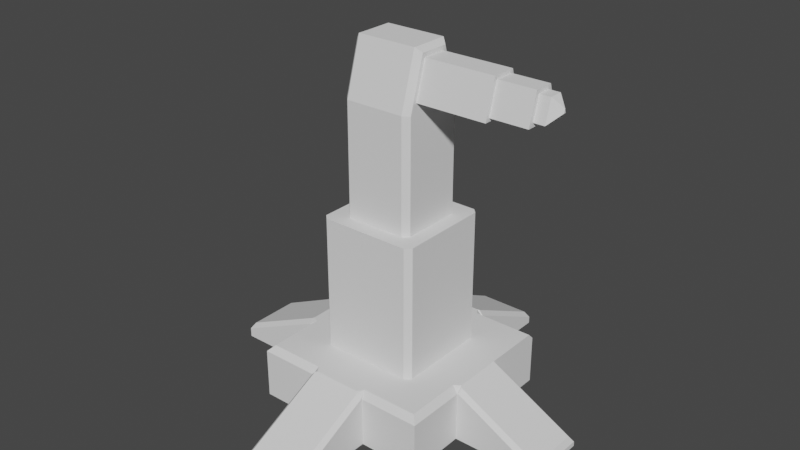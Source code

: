 # Source: sentry.blend  (saved by Blender 3.5.10; exported with 4.5.12 LTS)
import bpy
from mathutils import Matrix  # noqa: F401  (used for matrix-valued properties, if any)

bpy.ops.wm.read_factory_settings(use_empty=True)
scene = bpy.context.scene
scene.name = 'Scene'

# ---- collections
col_collection = bpy.data.collections.new('Collection'); scene.collection.children.link(col_collection)

# ---- world
world_world = bpy.data.worlds.new('World'); scene.world = world_world
world_world.use_nodes = True; world_world.node_tree.nodes.clear()
_N = world_world.node_tree.nodes; _L = world_world.node_tree.links
n0 = _N.new('ShaderNodeOutputWorld'); n0.name = 'World Output'; n0.location = (300, 300)
n1 = _N.new('ShaderNodeBackground'); n1.name = 'Background'; n1.location = (10, 300)
n1.inputs[0].default_value = (0.05088, 0.05088, 0.05088, 1.0)
_L.new(n1.outputs[0], n0.inputs[0])
n0.is_active_output = True
world_world.color = (0.05088, 0.05088, 0.05088)
world_world.use_sun_shadow = False
world_world.sun_shadow_jitter_overblur = 0.0

# ---- meshes
me_plane_003 = bpy.data.meshes.new('Plane.003')
me_plane_003.from_pydata([(-1.0, -1.0, 0.0), (1.0, -1.0, 0.0), (-1.0, 1.0, 0.0), (1.0, 1.0, 0.0), (0.3875, -0.251, 3.439), (0.3875, 0.251, 3.439), (0.3875, -0.1324, 3.842), (0.3875, 0.1324, 3.842), (1.163, -0.2027, 3.475), (1.163, 0.2027, 3.475), (1.163, -0.1053, 3.806), (1.163, 0.1053, 3.806), (1.163, -0.251, 3.439), (1.163, 0.251, 3.439), (1.163, -0.1324, 3.842), (1.163, 0.1324, 3.842), (1.577, -0.144, 3.519), (1.577, 0.144, 3.519), (1.577, -0.07246, 3.762), (1.577, 0.07246, 3.762), (1.577, -0.2027, 3.475), (1.577, 0.2027, 3.475), (1.577, -0.1053, 3.806), (1.577, 0.1053, 3.806), (1.797, -0.01228, 3.618), (1.699, -0.144, 3.519), (1.699, 0.144, 3.519), (1.797, 0.01228, 3.618), (1.699, -0.07246, 3.762), (1.797, 0.001274, 3.664), (1.797, -0.001274, 3.664), (1.699, 0.07246, 3.762), (-0.3333, -1.0, 0.0), (0.3333, -1.0, 0.0), (0.3333, 1.0, 0.0), (-0.3333, 1.0, 0.0), (-0.184, -0.552, 0.6153), (0.184, -0.552, 0.6153), (0.184, 0.552, 0.6153), (-0.184, 0.552, 0.6153), (-0.184, -0.552, 2.096), (0.184, -0.552, 2.096), (0.184, 0.552, 2.096), (-0.184, 0.552, 2.096), (-0.1292, -0.3875, 2.096), (0.1292, -0.3875, 2.096), (0.1292, 0.3875, 2.096), (-0.1292, 0.3875, 2.096), (-0.1292, -0.3875, 3.337), (0.1292, -0.3875, 3.337), (0.1292, 0.3875, 3.337), (-0.1292, 0.3875, 3.337), (-0.1292, -0.2087, 3.944), (0.1292, -0.2087, 3.944), (0.1292, 0.2087, 3.944), (-0.1292, 0.2087, 3.944), (-1.0, 0.3333, 0.0), (-1.0, -0.3333, 0.0), (1.0, -0.3333, 0.0), (1.0, 0.3333, 0.0), (-0.552, 0.184, 0.6153), (-0.552, -0.184, 0.6153), (0.552, -0.184, 0.6153), (0.552, 0.184, 0.6153), (-0.552, 0.184, 2.096), (-0.552, -0.184, 2.096), (0.552, -0.184, 2.096), (0.552, 0.184, 2.096), (-0.3875, 0.1292, 2.096), (-0.3875, -0.1292, 2.096), (0.3875, -0.1292, 2.096), (0.3875, 0.1292, 2.096), (-0.3875, 0.1292, 3.337), (-0.3875, -0.1292, 3.337), (0.3875, -0.1292, 3.337), (0.3875, 0.1292, 3.337), (0.3875, -0.08368, 3.439), (0.3875, 0.08368, 3.439), (0.3875, -0.04412, 3.842), (0.3875, 0.04412, 3.842), (1.163, -0.08368, 3.439), (1.163, 0.08368, 3.439), (1.163, -0.04412, 3.842), (1.163, 0.04412, 3.842), (1.163, -0.06757, 3.475), (1.163, 0.06757, 3.475), (1.163, -0.0351, 3.806), (1.163, 0.0351, 3.806), (1.577, -0.06757, 3.475), (1.577, 0.06757, 3.475), (1.577, -0.0351, 3.806), (1.577, 0.0351, 3.806), (1.577, -0.04801, 3.519), (1.577, 0.04801, 3.519), (1.577, -0.02415, 3.762), (1.577, 0.02415, 3.762), (1.699, -0.04801, 3.519), (1.699, 0.04801, 3.519), (1.797, 0.004094, 3.618), (1.797, -0.004094, 3.618), (1.797, 0.0004248, 3.664), (1.797, -0.0004248, 3.664), (1.699, 0.02415, 3.762), (1.699, -0.02415, 3.762), (-0.1292, -0.06957, 3.944), (-0.1292, 0.06957, 3.944), (0.1292, -0.06957, 3.944), (0.1292, 0.06957, 3.944), (-0.3333, 0.3333, 0.0), (-0.3333, -0.3333, 0.0), (0.3333, 0.3333, 0.0), (0.3333, -0.3333, 0.0), (-0.3333, -1.997, 0.0), (0.3333, -1.997, 0.0), (1.977, -0.3333, 0.0), (1.977, 0.3333, 0.0), (-1.987, 0.3333, 0.0), (-1.987, -0.3333, 0.0), (0.3333, 1.977, 0.0), (-0.3333, 1.977, 0.0), (0.4981, 0.552, 0.6153), (0.552, 0.4981, 0.6153), (0.5901, 0.5901, 0.6153), (0.3335, 0.3875, 2.096), (0.3875, 0.3335, 2.096), (0.4256, 0.4256, 2.096), (0.552, 0.4981, 2.096), (0.4981, 0.552, 2.096), (0.5139, 0.5139, 2.096), (0.3335, 0.3875, 3.337), (0.3875, 0.3335, 3.329), (0.3875, 0.1684, 3.89), (0.3335, 0.2087, 3.944), (-0.552, 0.4957, 0.6153), (-0.4957, 0.552, 0.6153), (-0.5918, 0.5918, 0.6153), (-0.3875, 0.33, 2.096), (-0.3311, 0.3875, 2.096), (-0.4273, 0.4273, 2.096), (-0.4957, 0.552, 2.096), (-0.552, 0.4957, 2.096), (-0.5122, 0.5122, 2.096), (-0.3875, 0.33, 3.337), (-0.3311, 0.3875, 3.337), (-0.3311, 0.2087, 3.944), (-0.4991, -0.552, 0.6153), (-0.552, -0.4991, 0.6153), (-0.5894, -0.5894, 0.6153), (-0.3345, -0.3875, 2.096), (-0.3875, -0.3335, 2.096), (-0.4249, -0.4249, 2.096), (-0.552, -0.4991, 2.096), (-0.4991, -0.552, 2.096), (-0.5146, -0.5146, 2.096), (-0.3345, -0.3875, 3.337), (-0.3875, -0.3334, 3.337), (-0.3345, -0.2087, 3.944), (0.552, -0.4912, 0.6153), (0.4912, -0.552, 0.6153), (0.595, -0.595, 0.6153), (0.3875, -0.3266, 2.096), (0.3266, -0.3875, 2.096), (0.4305, -0.4305, 2.096), (0.4912, -0.552, 2.096), (0.552, -0.4912, 2.096), (0.509, -0.509, 2.096), (0.3875, -0.3266, 3.328), (0.3266, -0.3875, 3.337), (0.3266, -0.2087, 3.944), (0.3875, -0.1632, 3.884), (0.3328, -0.06957, 3.944), (0.3875, -0.05593, 3.89), (0.3875, 0.05593, 3.89), (0.3328, 0.06957, 3.944), (0.3335, 0.2087, 3.944), (0.3875, 0.1684, 3.89), (0.3875, -0.1617, 3.89), (0.3328, -0.2026, 3.944), (-0.3305, 0.06957, 3.944), (-0.3875, 0.07515, 3.887), (-0.3875, -0.07515, 3.887), (-0.3305, -0.06957, 3.944), (-0.3875, 0.1679, 3.887), (-0.3311, 0.2087, 3.944), (-0.3345, -0.2087, 3.944), (-0.3875, -0.1714, 3.887), (-1.0, 1.0, 0.5474), (-0.9321, 0.9321, 0.6153), (-1.0, -1.0, 0.5474), (-0.9321, -0.9321, 0.6153), (1.0, -1.0, 0.5474), (0.9321, -0.9321, 0.6153), (1.0, 1.0, 0.5474), (0.9321, 0.9321, 0.6153), (1.0, 0.9321, 0.6153), (-0.3107, -0.9321, 0.6153), (-0.3333, -1.0, 0.5474), (-0.2654, -1.0, 0.6153), (0.3333, -1.0, 0.5474), (0.3107, -0.9321, 0.6153), (0.2654, -1.0, 0.6153), (0.3107, 0.9321, 0.6153), (0.3333, 1.0, 0.5474), (0.2654, 1.0, 0.6153), (-0.3333, 1.0, 0.5474), (-0.3107, 0.9321, 0.6153), (-0.2654, 1.0, 0.6153), (-0.9321, 0.3107, 0.6153), (-1.0, 0.3333, 0.5474), (-1.0, 0.2654, 0.6153), (-1.0, -0.3333, 0.5474), (-0.9321, -0.3107, 0.6153), (-1.0, -0.2654, 0.6153), (0.9321, -0.3107, 0.6153), (1.0, -0.3333, 0.5474), (1.0, -0.2654, 0.6153), (1.0, 0.286, 0.6153), (1.0, 0.3333, 0.5618), (1.0, 0.3807, 0.6153), (0.9551, 0.3184, 0.6153), (-0.3333, -1.997, 0.06952), (0.3333, -1.997, 0.06952), (1.977, -0.3333, 0.04907), (1.977, 0.3333, 0.04907), (-1.987, 0.3333, 0.1016), (-1.987, -0.3333, 0.1016), (0.3333, 1.977, 0.07741), (-0.3333, 1.977, 0.07741), (-0.3333, -1.014, 0.5558), (-0.286, -1.018, 0.6061), (0.286, -1.018, 0.6061), (0.3333, -1.014, 0.5558), (0.3333, 1.013, 0.5557), (0.286, 1.018, 0.6061), (-0.286, 1.018, 0.6061), (-0.3333, 1.013, 0.5557), (-1.014, 0.3333, 0.5564), (-1.019, 0.286, 0.6065), (-1.019, -0.286, 0.6065), (-1.014, -0.3333, 0.5564), (1.013, -0.3333, 0.5551), (1.018, -0.286, 0.6057), (-0.3287, -1.997, 0.07467), (-0.286, -1.954, 0.1435), (0.286, -1.954, 0.1435), (0.3287, -1.997, 0.07467), (1.977, -0.3282, 0.05486), (1.935, -0.286, 0.1247), (1.935, 0.286, 0.1247), (1.977, 0.3282, 0.05486), (-1.987, 0.3292, 0.1062), (-1.944, 0.286, 0.1741), (-1.944, -0.286, 0.1741), (-1.987, -0.3292, 0.1062), (0.3287, 1.977, 0.08259), (0.286, 1.935, 0.1515), (-0.286, 1.935, 0.1515), (-0.3287, 1.977, 0.08259)], [], [(110, 34, 3, 59), (133, 60, 64, 140), (0, 32, 196, 188), (2, 56, 208, 186), (1, 58, 214, 190), (3, 34, 202, 192), (39, 134, 139, 43), (61, 146, 151, 65), (37, 158, 163, 41), (63, 121, 126, 67), (136, 68, 72, 142), (157, 62, 66, 164), (120, 38, 42, 127), (145, 36, 40, 152), (47, 137, 143, 51), (69, 149, 155, 73), (45, 161, 167, 49), (71, 124, 130, 75), (5, 7, 15, 13), (160, 70, 74, 166), (123, 46, 50, 129), (148, 44, 48, 154), (154, 48, 52, 156), (181, 104, 105, 178), (4, 6, 169, 166), (6, 78, 171, 176, 169), (131, 132, 174, 175), (107, 173, 174, 132, 54), (76, 4, 166, 74), (9, 11, 23, 21), (77, 5, 13, 81), (6, 4, 12, 14), (78, 6, 14, 82), (84, 8, 12, 80), (87, 11, 15, 83), (11, 9, 13, 15), (8, 10, 14, 12), (17, 19, 31, 26), (85, 9, 21, 89), (10, 8, 20, 22), (86, 10, 22, 90), (92, 16, 20, 88), (95, 19, 23, 91), (19, 17, 21, 23), (16, 18, 22, 20), (18, 16, 25, 28), (94, 18, 28, 103), (98, 27, 30, 101), (97, 26, 27, 98), (101, 30, 31, 102), (26, 31, 30, 27), (28, 25, 24, 29), (93, 17, 26, 97), (73, 155, 185, 180), (48, 49, 53, 52), (7, 5, 130, 131), (50, 51, 55, 54), (105, 107, 54, 55), (144, 143, 142, 182, 183), (44, 45, 49, 48), (68, 136, 138, 141, 140, 64), (47, 46, 42, 43), (70, 160, 162, 165, 164, 66), (45, 44, 40, 41), (150, 149, 69, 65, 151, 153), (36, 37, 41, 40), (5, 77, 75, 130), (46, 47, 51, 50), (147, 146, 61, 211, 189), (118, 119, 227, 257, 254, 226), (114, 115, 223, 249, 246, 222), (112, 113, 221, 245, 242, 220), (36, 145, 147, 189, 195), (37, 36, 195, 197, 200, 199), (38, 120, 122, 193, 201), (34, 35, 119, 118), (125, 124, 71, 67, 126, 128), (38, 39, 43, 42), (56, 2, 35, 108), (108, 35, 34, 110), (32, 109, 111, 33), (109, 108, 110, 111), (0, 57, 109, 32), (57, 56, 108, 109), (52, 53, 106, 104), (104, 106, 107, 105), (178, 105, 55, 144, 183), (16, 92, 96, 25), (92, 93, 97, 96), (29, 100, 103, 28), (100, 101, 102, 103), (25, 96, 99, 24), (96, 97, 98, 99), (24, 99, 100, 29), (99, 98, 101, 100), (19, 95, 102, 31), (95, 94, 103, 102), (18, 94, 90, 22), (94, 95, 91, 90), (17, 93, 89, 21), (93, 92, 88, 89), (11, 87, 91, 23), (87, 86, 90, 91), (8, 84, 88, 20), (84, 85, 89, 88), (10, 86, 82, 14), (86, 87, 83, 82), (9, 85, 81, 13), (85, 84, 80, 81), (7, 79, 83, 15), (79, 78, 82, 83), (4, 76, 80, 12), (76, 77, 81, 80), (53, 168, 177, 170, 106), (129, 50, 54, 132), (77, 76, 74, 75), (184, 156, 52, 104, 181), (142, 72, 179, 182), (79, 7, 131, 175, 172), (78, 79, 172, 171), (51, 143, 144, 55), (68, 69, 73, 72), (49, 167, 168, 53), (70, 71, 75, 74), (46, 123, 125, 128, 127, 42), (71, 70, 66, 67), (44, 148, 150, 153, 152, 40), (69, 68, 64, 65), (138, 137, 47, 43, 139, 141), (60, 61, 65, 64), (162, 161, 45, 41, 163, 165), (62, 63, 67, 66), (33, 198, 231, 221, 113), (116, 117, 225, 253, 250, 224), (159, 158, 37, 199, 191), (57, 210, 239, 225, 117), (62, 157, 159, 191, 213), (122, 121, 63, 219, 218, 194, 193), (60, 133, 135, 187, 207), (221, 231, 230, 244, 245), (33, 111, 58, 1), (111, 110, 59, 58), (228, 196, 32, 112, 220), (35, 204, 235, 227, 119), (32, 33, 113, 112), (216, 248, 249, 223, 217), (240, 214, 58, 114, 222), (59, 3, 192, 194, 218, 217), (58, 59, 115, 114), (236, 208, 56, 116, 224), (61, 60, 207, 209, 212, 211), (227, 235, 234, 256, 257), (56, 57, 117, 116), (232, 202, 34, 118, 226), (195, 196, 228, 229, 197), (39, 38, 201, 203, 206, 205), (225, 239, 238, 252, 253), (120, 121, 122), (123, 124, 125), (126, 127, 128), (168, 169, 176, 177), (126, 121, 120, 127), (130, 124, 123, 129), (129, 132, 131, 130), (59, 217, 223, 115), (133, 134, 135), (136, 137, 138), (139, 140, 141), (133, 140, 139, 134), (136, 142, 143, 137), (154, 156, 184, 185, 155), (35, 2, 186, 204), (145, 146, 147), (148, 149, 150), (151, 152, 153), (151, 146, 145, 152), (155, 149, 148, 154), (57, 0, 188, 210), (157, 158, 159), (160, 161, 162), (163, 164, 165), (157, 164, 163, 158), (160, 166, 167, 161), (168, 167, 166, 169), (33, 1, 190, 198), (171, 172, 173, 170), (174, 173, 172, 175), (176, 171, 170, 177), (106, 170, 173, 107), (179, 180, 181, 178), (178, 183, 182, 179), (184, 181, 180, 185), (72, 73, 180, 179), (192, 193, 194), (198, 199, 200, 230, 231), (201, 202, 232, 233, 203), (204, 205, 206, 234, 235), (207, 208, 236, 237, 209), (210, 211, 212, 238, 239), (213, 214, 240, 241, 215), (210, 188, 189, 211), (198, 190, 191, 199), (204, 186, 187, 205), (188, 196, 195, 189), (192, 202, 201, 193), (186, 208, 207, 187), (190, 214, 213, 191), (135, 134, 39, 205, 187), (216, 217, 218, 219), (236, 224, 250, 251, 237), (240, 222, 246, 247, 241), (230, 200, 197, 229, 243, 244), (234, 206, 203, 233, 255, 256), (232, 226, 254, 255, 233), (238, 212, 209, 237, 251, 252), (216, 215, 241, 247, 248), (63, 62, 213, 215, 216, 219), (246, 249, 248, 247), (244, 243, 242, 245), (250, 253, 252, 251), (256, 255, 254, 257), (228, 220, 242, 243, 229)])
_uv = me_plane_003.uv_layers.new(name='UVMap')
_uv.uv.foreach_set('vector', [0.6667, 0.6667, 0.6667, 1.0, 1.0, 1.0, 1.0, 0.6667, 0.2086, 0.7617, 0.2086, 0.5971, 0.2086, 0.5971, 0.2086, 0.7617, 0.0, 0.0, 0.3333, 0.0, 0.3333, 0.0, 0.0, 0.0, 0.0, 1.0, 0.0, 0.6667, 0.0, 0.6667, 0.0, 1.0, 1.0, 0.0, 1.0, 0.3333, 1.0, 0.3333, 1.0, 0.0, 1.0, 1.0, 0.6667, 1.0, 0.6667, 1.0, 1.0, 1.0, 0.4029, 0.7914, 0.2383, 0.7914, 0.2383, 0.7914, 0.4029, 0.7914, 0.2086, 0.4029, 0.2086, 0.2365, 0.2086, 0.2365, 0.2086, 0.4029, 0.5971, 0.2086, 0.7593, 0.2086, 0.7593, 0.2086, 0.5971, 0.2086, 0.7914, 0.5971, 0.7914, 0.763, 0.7914, 0.763, 0.7914, 0.5971, 0.2954, 0.6742, 0.2954, 0.5682, 0.2954, 0.5682, 0.2954, 0.6742, 0.7914, 0.2407, 0.7914, 0.4029, 0.7914, 0.4029, 0.7914, 0.2407, 0.763, 0.7914, 0.5971, 0.7914, 0.5971, 0.7914, 0.763, 0.7914, 0.2365, 0.2086, 0.4029, 0.2086, 0.4029, 0.2086, 0.2365, 0.2086, 0.4318, 0.7046, 0.3252, 0.7046, 0.3252, 0.7046, 0.4318, 0.7046, 0.2954, 0.4318, 0.2954, 0.3239, 0.2954, 0.324, 0.2954, 0.4318, 0.5682, 0.2954, 0.6724, 0.2954, 0.6724, 0.2954, 0.5682, 0.2954, 0.7046, 0.5682, 0.7046, 0.6761, 0.7046, 0.6761, 0.7046, 0.5682, 0.7046, 0.642, 0.7046, 0.6183, 0.7046, 0.6183, 0.7046, 0.642, 0.7046, 0.3276, 0.7046, 0.4318, 0.7046, 0.4318, 0.7046, 0.3276, 0.6761, 0.7046, 0.5682, 0.7046, 0.5682, 0.7046, 0.6761, 0.7046, 0.3234, 0.2954, 0.4318, 0.2954, 0.4318, 0.2954, 0.3234, 0.2954, 0.3234, 0.2954, 0.4318, 0.2954, 0.4318, 0.2954, 0.3234, 0.2954, 0.3255, 0.4318, 0.4318, 0.4318, 0.4318, 0.5682, 0.3255, 0.5682, 0.7046, 0.358, 0.7046, 0.3817, 0.7046, 0.3469, 0.7046, 0.3323, 0.7046, 0.3817, 0.7046, 0.4606, 0.7046, 0.4472, 0.7046, 0.3477, 0.7046, 0.3469, 0.7046, 0.659, 0.7046, 0.7046, 0.7046, 0.7046, 0.7046, 0.659, 0.5682, 0.5682, 0.6757, 0.5682, 0.6761, 0.7046, 0.6761, 0.7046, 0.5682, 0.7046, 0.7046, 0.4527, 0.7046, 0.358, 0.7046, 0.3283, 0.7046, 0.4318, 0.7046, 0.6172, 0.7046, 0.5907, 0.7046, 0.5907, 0.7046, 0.6172, 0.7046, 0.5473, 0.7046, 0.642, 0.7046, 0.642, 0.7046, 0.5473, 0.7046, 0.3817, 0.7046, 0.358, 0.7046, 0.358, 0.7046, 0.3817, 0.7046, 0.4606, 0.7046, 0.3817, 0.7046, 0.3817, 0.7046, 0.4606, 0.7046, 0.4609, 0.7046, 0.3828, 0.7046, 0.358, 0.7046, 0.4527, 0.7046, 0.5302, 0.7046, 0.5907, 0.7046, 0.6183, 0.7046, 0.5394, 0.7046, 0.5907, 0.7046, 0.6172, 0.7046, 0.642, 0.7046, 0.6183, 0.7046, 0.3828, 0.7046, 0.4093, 0.7046, 0.3817, 0.7046, 0.358, 0.7046, 0.5857, 0.7046, 0.5593, 0.7046, 0.5593, 0.7046, 0.5857, 0.7046, 0.5391, 0.7046, 0.6172, 0.7046, 0.6172, 0.7046, 0.5391, 0.7046, 0.4093, 0.7046, 0.3828, 0.7046, 0.3828, 0.7046, 0.4093, 0.7046, 0.4698, 0.7046, 0.4093, 0.7046, 0.4093, 0.7046, 0.4698, 0.7046, 0.4714, 0.7046, 0.4143, 0.7046, 0.3828, 0.7046, 0.4609, 0.7046, 0.5198, 0.7046, 0.5593, 0.7046, 0.5907, 0.7046, 0.5302, 0.7046, 0.5593, 0.7046, 0.5857, 0.7046, 0.6172, 0.7046, 0.5907, 0.7046, 0.4143, 0.7046, 0.4407, 0.7046, 0.4093, 0.7046, 0.3828, 0.7046, 0.4407, 0.7046, 0.4143, 0.7046, 0.4143, 0.7046, 0.4407, 0.7046, 0.4802, 0.7046, 0.4407, 0.7046, 0.4407, 0.7046, 0.4802, 0.7046, 0.5027, 0.7046, 0.508, 0.7046, 0.4991, 0.7046, 0.4997, 0.7046, 0.5286, 0.7046, 0.5857, 0.7046, 0.508, 0.7046, 0.5027, 0.7046, 0.4997, 0.7046, 0.4991, 0.7046, 0.5593, 0.7046, 0.5198, 0.7046, 0.5857, 0.7046, 0.5593, 0.7046, 0.4991, 0.7046, 0.508, 0.7046, 0.4407, 0.7046, 0.4143, 0.7046, 0.492, 0.7046, 0.5009, 0.7046, 0.5286, 0.7046, 0.5857, 0.7046, 0.5857, 0.7046, 0.5286, 0.2954, 0.4318, 0.2954, 0.324, 0.2954, 0.3461, 0.2954, 0.4318, 0.4318, 0.2954, 0.5682, 0.2954, 0.5682, 0.2954, 0.4318, 0.2954, 0.7046, 0.6183, 0.7046, 0.642, 0.7046, 0.672, 0.7046, 0.659, 0.5682, 0.7046, 0.4318, 0.7046, 0.4318, 0.7046, 0.5682, 0.7046, 0.4318, 0.5682, 0.5682, 0.5682, 0.5682, 0.7046, 0.4318, 0.7046, 0.3252, 0.7046, 0.3252, 0.7046, 0.2954, 0.6742, 0.2954, 0.6506, 0.3252, 0.7046, 0.4318, 0.2954, 0.5682, 0.2954, 0.5682, 0.2954, 0.4318, 0.2954, 0.2954, 0.5682, 0.2954, 0.6742, 0.2744, 0.7256, 0.2296, 0.7704, 0.2086, 0.7617, 0.2086, 0.5971, 0.4318, 0.7046, 0.5682, 0.7046, 0.5971, 0.7914, 0.4029, 0.7914, 0.7046, 0.4318, 0.7046, 0.3276, 0.7273, 0.2727, 0.7687, 0.2313, 0.7914, 0.2407, 0.7914, 0.4029, 0.5682, 0.2954, 0.4318, 0.2954, 0.4029, 0.2086, 0.5971, 0.2086, 0.2757, 0.2757, 0.2954, 0.3239, 0.2954, 0.4318, 0.2086, 0.4029, 0.2086, 0.2365, 0.2283, 0.2283, 0.4029, 0.2086, 0.5971, 0.2086, 0.5971, 0.2086, 0.4029, 0.2086, 0.7046, 0.642, 0.7046, 0.5473, 0.7046, 0.5682, 0.7046, 0.6754, 0.5682, 0.7046, 0.4318, 0.7046, 0.4318, 0.7046, 0.5682, 0.7046, 0.1911, 0.1911, 0.2086, 0.2365, 0.2086, 0.4029, 0.03161, 0.3439, 0.03161, 0.03161, 0.6667, 1.0, 0.3333, 1.0, 0.3333, 1.0, 0.3357, 1.0, 0.6643, 1.0, 0.6667, 1.0, 1.0, 0.3333, 1.0, 0.6667, 1.0, 0.6667, 1.0, 0.6641, 1.0, 0.3359, 1.0, 0.3333, 0.3333, 0.0, 0.6667, 0.0, 0.6667, 0.0, 0.6644, 0.0, 0.3356, 0.0, 0.3333, 0.0, 0.4029, 0.2086, 0.2365, 0.2086, 0.1911, 0.1911, 0.03161, 0.03161, 0.3439, 0.03161, 0.5971, 0.2086, 0.4029, 0.2086, 0.3439, 0.03161, 0.3673, 0.0, 0.6327, 0.0, 0.6561, 0.03161, 0.5971, 0.7914, 0.763, 0.7914, 0.8092, 0.8092, 0.9684, 0.9684, 0.6561, 0.9684, 0.6667, 1.0, 0.3333, 1.0, 0.3333, 1.0, 0.6667, 1.0, 0.7247, 0.7247, 0.7046, 0.6761, 0.7046, 0.5682, 0.7914, 0.5971, 0.7914, 0.763, 0.7713, 0.7713, 0.5971, 0.7914, 0.4029, 0.7914, 0.4029, 0.7914, 0.5971, 0.7914, 0.0, 0.6667, 0.0, 1.0, 0.3333, 1.0, 0.3333, 0.6667, 0.3333, 0.6667, 0.3333, 1.0, 0.6667, 1.0, 0.6667, 0.6667, 0.3333, 0.0, 0.3333, 0.3333, 0.6667, 0.3333, 0.6667, 0.0, 0.3333, 0.3333, 0.3333, 0.6667, 0.6667, 0.6667, 0.6667, 0.3333, 0.0, 0.0, 0.0, 0.3333, 0.3333, 0.3333, 0.3333, 0.0, 0.0, 0.3333, 0.0, 0.6667, 0.3333, 0.6667, 0.3333, 0.3333, 0.4318, 0.2954, 0.5682, 0.2954, 0.5682, 0.4318, 0.4318, 0.4318, 0.4318, 0.4318, 0.5682, 0.4318, 0.5682, 0.5682, 0.4318, 0.5682, 0.3255, 0.5682, 0.4318, 0.5682, 0.4318, 0.7046, 0.3252, 0.7046, 0.3252, 0.7046, 0.7046, 0.4143, 0.7046, 0.4714, 0.7046, 0.4714, 0.7046, 0.4143, 0.7046, 0.4714, 0.7046, 0.5286, 0.7046, 0.5286, 0.7046, 0.4714, 0.7046, 0.5009, 0.7046, 0.5003, 0.7046, 0.4802, 0.7046, 0.4407, 0.7046, 0.5003, 0.7046, 0.4997, 0.7046, 0.5198, 0.7046, 0.4802, 0.7046, 0.4143, 0.7046, 0.4714, 0.7046, 0.4973, 0.7046, 0.492, 0.7046, 0.4714, 0.7046, 0.5286, 0.7046, 0.5027, 0.7046, 0.4973, 0.7046, 0.492, 0.7046, 0.4973, 0.7046, 0.5003, 0.7046, 0.5009, 0.7046, 0.4973, 0.7046, 0.5027, 0.7046, 0.4997, 0.7046, 0.5003, 0.7046, 0.5593, 0.7046, 0.5198, 0.7046, 0.5198, 0.7046, 0.5593, 0.7046, 0.5198, 0.7046, 0.4802, 0.7046, 0.4802, 0.7046, 0.5198, 0.7046, 0.4407, 0.7046, 0.4802, 0.7046, 0.4698, 0.7046, 0.4093, 0.7046, 0.4802, 0.7046, 0.5198, 0.7046, 0.5302, 0.7046, 0.4698, 0.7046, 0.5857, 0.7046, 0.5286, 0.7046, 0.5391, 0.7046, 0.6172, 0.7046, 0.5286, 0.7046, 0.4714, 0.7046, 0.4609, 0.7046, 0.5391, 0.7046, 0.5907, 0.7046, 0.5302, 0.7046, 0.5302, 0.7046, 0.5907, 0.7046, 0.5302, 0.7046, 0.4698, 0.7046, 0.4698, 0.7046, 0.5302, 0.7046, 0.3828, 0.7046, 0.4609, 0.7046, 0.4609, 0.7046, 0.3828, 0.7046, 0.4609, 0.7046, 0.5391, 0.7046, 0.5391, 0.7046, 0.4609, 0.7046, 0.4093, 0.7046, 0.4698, 0.7046, 0.4606, 0.7046, 0.3817, 0.7046, 0.4698, 0.7046, 0.5302, 0.7046, 0.5394, 0.7046, 0.4606, 0.7046, 0.6172, 0.7046, 0.5391, 0.7046, 0.5473, 0.7046, 0.642, 0.7046, 0.5391, 0.7046, 0.4609, 0.7046, 0.4527, 0.7046, 0.5473, 0.7046, 0.6183, 0.7046, 0.5394, 0.7046, 0.5394, 0.7046, 0.6183, 0.7046, 0.5394, 0.7046, 0.4606, 0.7046, 0.4606, 0.7046, 0.5394, 0.7046, 0.358, 0.7046, 0.4527, 0.7046, 0.4527, 0.7046, 0.358, 0.7046, 0.4527, 0.7046, 0.5473, 0.7046, 0.5473, 0.7046, 0.4527, 0.5682, 0.2954, 0.6724, 0.2954, 0.6757, 0.3015, 0.6757, 0.4318, 0.5682, 0.4318, 0.6761, 0.7046, 0.5682, 0.7046, 0.5682, 0.7046, 0.6761, 0.7046, 0.7046, 0.5473, 0.7046, 0.4527, 0.7046, 0.4318, 0.7046, 0.5682, 0.3234, 0.2954, 0.3234, 0.2954, 0.4318, 0.2954, 0.4318, 0.4318, 0.3255, 0.4318, 0.2954, 0.6742, 0.2954, 0.5682, 0.2954, 0.5682, 0.2954, 0.6506, 0.7046, 0.5394, 0.7046, 0.6183, 0.7046, 0.659, 0.7046, 0.659, 0.7046, 0.5528, 0.7046, 0.4606, 0.7046, 0.5394, 0.7046, 0.5528, 0.7046, 0.4472, 0.4318, 0.7046, 0.3252, 0.7046, 0.3252, 0.7046, 0.4318, 0.7046, 0.2954, 0.5682, 0.2954, 0.4318, 0.2954, 0.4318, 0.2954, 0.5682, 0.5682, 0.2954, 0.6724, 0.2954, 0.6724, 0.2954, 0.5682, 0.2954, 0.7046, 0.4318, 0.7046, 0.5682, 0.7046, 0.5682, 0.7046, 0.4318, 0.5682, 0.7046, 0.6761, 0.7046, 0.7247, 0.7247, 0.7713, 0.7713, 0.763, 0.7914, 0.5971, 0.7914, 0.7046, 0.5682, 0.7046, 0.4318, 0.7914, 0.4029, 0.7914, 0.5971, 0.4318, 0.2954, 0.3234, 0.2954, 0.2757, 0.2757, 0.2283, 0.2283, 0.2365, 0.2086, 0.4029, 0.2086, 0.2954, 0.4318, 0.2954, 0.5682, 0.2086, 0.5971, 0.2086, 0.4029, 0.2744, 0.7256, 0.3252, 0.7046, 0.4318, 0.7046, 0.4029, 0.7914, 0.2383, 0.7914, 0.2296, 0.7704, 0.2086, 0.5971, 0.2086, 0.4029, 0.2086, 0.4029, 0.2086, 0.5971, 0.7273, 0.2727, 0.6724, 0.2954, 0.5682, 0.2954, 0.5971, 0.2086, 0.7593, 0.2086, 0.7687, 0.2313, 0.7914, 0.4029, 0.7914, 0.5971, 0.7914, 0.5971, 0.7914, 0.4029, 0.6667, 0.0, 0.6667, 0.0, 0.6667, 0.0, 0.6667, 0.0, 0.6667, 0.0, 0.0, 0.6667, 0.0, 0.3333, 0.0, 0.3333, 0.0, 0.3354, 0.0, 0.6646, 0.0, 0.6667, 0.8115, 0.1885, 0.7593, 0.2086, 0.5971, 0.2086, 0.6561, 0.03161, 0.9684, 0.03161, 0.0, 0.3333, 0.0, 0.3333, 0.0, 0.3333, 0.0, 0.3333, 0.0, 0.3333, 0.7914, 0.4029, 0.7914, 0.2407, 0.8115, 0.1885, 0.9684, 0.03161, 0.9684, 0.3439, 0.8092, 0.8092, 0.7914, 0.763, 0.7914, 0.5971, 0.9791, 0.6597, 1.0, 0.6903, 1.0, 0.966, 0.9684, 0.9684, 0.2086, 0.5971, 0.2086, 0.7617, 0.19, 0.81, 0.03161, 0.9684, 0.03161, 0.6561, 0.6667, 0.0, 0.6667, 0.0, 0.643, 0.0, 0.643, 0.0, 0.6644, 0.0, 0.6667, 0.0, 0.6667, 0.3333, 1.0, 0.3333, 1.0, 0.0, 0.6667, 0.3333, 0.6667, 0.6667, 1.0, 0.6667, 1.0, 0.3333, 0.3333, 0.0, 0.3333, 0.0, 0.3333, 0.0, 0.3333, 0.0, 0.3333, 0.0, 0.3333, 1.0, 0.3333, 1.0, 0.3333, 1.0, 0.3333, 1.0, 0.3333, 1.0, 0.3333, 0.0, 0.6667, 0.0, 0.6667, 0.0, 0.3333, 0.0, 1.0, 0.643, 1.0, 0.643, 1.0, 0.6641, 1.0, 0.6667, 1.0, 0.6667, 1.0, 0.3333, 1.0, 0.3333, 1.0, 0.3333, 1.0, 0.3333, 1.0, 0.3333, 1.0, 0.6667, 1.0, 1.0, 1.0, 1.0, 1.0, 0.966, 1.0, 0.6903, 1.0, 0.6667, 1.0, 0.3333, 1.0, 0.6667, 1.0, 0.6667, 1.0, 0.3333, 0.0, 0.6667, 0.0, 0.6667, 0.0, 0.6667, 0.0, 0.6667, 0.0, 0.6667, 0.2086, 0.4029, 0.2086, 0.5971, 0.03161, 0.6561, 0.0, 0.6327, 0.0, 0.3673, 0.03161, 0.3439, 0.3333, 1.0, 0.3333, 1.0, 0.357, 1.0, 0.357, 1.0, 0.3357, 1.0, 0.0, 0.6667, 0.0, 0.3333, 0.0, 0.3333, 0.0, 0.6667, 0.6667, 1.0, 0.6667, 1.0, 0.6667, 1.0, 0.6667, 1.0, 0.6667, 1.0, 0.3439, 0.03161, 0.3333, 0.0, 0.3333, 0.0, 0.357, 0.0, 0.3673, 0.0, 0.4029, 0.7914, 0.5971, 0.7914, 0.6561, 0.9684, 0.6327, 1.0, 0.3673, 1.0, 0.3439, 0.9684, 0.0, 0.3333, 0.0, 0.3333, 0.0, 0.357, 0.0, 0.357, 0.0, 0.3354, 0.763, 0.7914, 0.7914, 0.7914, 0.8092, 0.8092, 0.6761, 0.7046, 0.7046, 0.7046, 0.7247, 0.7247, 0.7914, 0.763, 0.7914, 0.7914, 0.7713, 0.7713, 0.6724, 0.2954, 0.7046, 0.2954, 0.7046, 0.3015, 0.6757, 0.3015, 0.7914, 0.763, 0.7914, 0.763, 0.763, 0.7914, 0.763, 0.7914, 0.7046, 0.6761, 0.7046, 0.6761, 0.6761, 0.7046, 0.6761, 0.7046, 0.6761, 0.7046, 0.6761, 0.7046, 0.7046, 0.659, 0.7046, 0.672, 1.0, 0.6667, 1.0, 0.6667, 1.0, 0.6667, 1.0, 0.6667, 0.2086, 0.7617, 0.2086, 0.7914, 0.19, 0.81, 0.2954, 0.6742, 0.2954, 0.7046, 0.2744, 0.7256, 0.2383, 0.7914, 0.2086, 0.7914, 0.2296, 0.7704, 0.2086, 0.7617, 0.2086, 0.7617, 0.2383, 0.7914, 0.2383, 0.7914, 0.2954, 0.6742, 0.2954, 0.6742, 0.3252, 0.7046, 0.3252, 0.7046, 0.3234, 0.2954, 0.3234, 0.2954, 0.3234, 0.2954, 0.2954, 0.3461, 0.2954, 0.324, 0.3333, 1.0, 0.0, 1.0, 0.0, 1.0, 0.3333, 1.0, 0.2365, 0.2086, 0.2086, 0.2086, 0.1911, 0.1911, 0.3234, 0.2954, 0.2954, 0.2954, 0.2757, 0.2757, 0.2086, 0.2365, 0.2086, 0.2086, 0.2283, 0.2283, 0.2086, 0.2365, 0.2086, 0.2365, 0.2365, 0.2086, 0.2365, 0.2086, 0.2954, 0.324, 0.2954, 0.3239, 0.3234, 0.2954, 0.3234, 0.2954, 0.0, 0.3333, 0.0, 0.0, 0.0, 0.0, 0.0, 0.3333, 0.7914, 0.2407, 0.7914, 0.2086, 0.8115, 0.1885, 0.7046, 0.3276, 0.7046, 0.2954, 0.7273, 0.2727, 0.7593, 0.2086, 0.7914, 0.2086, 0.7687, 0.2313, 0.7914, 0.2407, 0.7914, 0.2407, 0.7593, 0.2086, 0.7593, 0.2086, 0.7046, 0.3276, 0.7046, 0.3276, 0.6724, 0.2954, 0.6724, 0.2954, 0.6724, 0.2954, 0.6724, 0.2954, 0.7046, 0.3323, 0.7046, 0.3469, 0.6667, 0.0, 1.0, 0.0, 1.0, 0.0, 0.6667, 0.0, 0.7046, 0.4472, 0.7046, 0.5528, 0.6757, 0.5682, 0.6757, 0.4318, 0.6761, 0.7046, 0.6757, 0.5682, 0.7046, 0.5528, 0.7046, 0.659, 0.7046, 0.3477, 0.7046, 0.4472, 0.6757, 0.4318, 0.6757, 0.3015, 0.5682, 0.4318, 0.6757, 0.4318, 0.6757, 0.5682, 0.5682, 0.5682, 0.2954, 0.5682, 0.2954, 0.4318, 0.3255, 0.4318, 0.3255, 0.5682, 0.3255, 0.5682, 0.3252, 0.7046, 0.2954, 0.6506, 0.2954, 0.5682, 0.3234, 0.2954, 0.3255, 0.4318, 0.2954, 0.4318, 0.2954, 0.3461, 0.2954, 0.5682, 0.2954, 0.4318, 0.2954, 0.4318, 0.2954, 0.5682, 1.0, 1.0, 0.966, 1.0, 1.0, 0.966, 0.6667, 0.0, 0.6553, 0.0, 0.6327, 0.0, 0.643, 0.0, 0.6667, 0.0, 0.6561, 0.9684, 0.6667, 1.0, 0.6667, 1.0, 0.643, 1.0, 0.6327, 1.0, 0.3333, 1.0, 0.3447, 1.0, 0.3673, 1.0, 0.357, 1.0, 0.3333, 1.0, 0.03161, 0.6561, 0.0, 0.6667, 0.0, 0.6667, 0.0, 0.643, 0.0, 0.6327, 0.0, 0.3333, 0.0, 0.3447, 0.0, 0.3673, 0.0, 0.357, 0.0, 0.3333, 0.9684, 0.3439, 1.0, 0.3333, 1.0, 0.3333, 1.0, 0.357, 1.0, 0.3673, 0.0, 0.3333, 0.0, 0.0, 0.03161, 0.03161, 0.03161, 0.3439, 0.6667, 0.0, 1.0, 0.0, 0.9684, 0.03161, 0.6561, 0.03161, 0.3333, 1.0, 0.0, 1.0, 0.03161, 0.9684, 0.3439, 0.9684, 0.0, 0.0, 0.3333, 0.0, 0.3439, 0.03161, 0.03161, 0.03161, 1.0, 1.0, 0.6667, 1.0, 0.6561, 0.9684, 0.9684, 0.9684, 0.0, 1.0, 0.0, 0.6667, 0.03161, 0.6561, 0.03161, 0.9684, 1.0, 0.0, 1.0, 0.3333, 0.9684, 0.3439, 0.9684, 0.03161, 0.19, 0.81, 0.2383, 0.7914, 0.4029, 0.7914, 0.3439, 0.9684, 0.03161, 0.9684, 1.0, 0.643, 1.0, 0.6667, 1.0, 0.6903, 0.9791, 0.6597, 0.0, 0.6667, 0.0, 0.6667, 0.0, 0.6646, 0.0, 0.643, 0.0, 0.643, 1.0, 0.3333, 1.0, 0.3333, 1.0, 0.3359, 1.0, 0.357, 1.0, 0.357, 0.643, 0.0, 0.6327, 0.0, 0.3673, 0.0, 0.357, 0.0, 0.357, 0.0, 0.643, 0.0, 0.357, 1.0, 0.3673, 1.0, 0.6327, 1.0, 0.643, 1.0, 0.643, 1.0, 0.357, 1.0, 0.6667, 1.0, 0.6667, 1.0, 0.6643, 1.0, 0.643, 1.0, 0.643, 1.0, 0.0, 0.357, 0.0, 0.3673, 0.0, 0.6327, 0.0, 0.643, 0.0, 0.643, 0.0, 0.357, 1.0, 0.643, 1.0, 0.3673, 1.0, 0.357, 1.0, 0.357, 1.0, 0.643, 0.7914, 0.5971, 0.7914, 0.4029, 0.9684, 0.3439, 1.0, 0.3673, 1.0, 0.643, 0.9791, 0.6597, 1.0, 0.3359, 1.0, 0.6641, 1.0, 0.643, 1.0, 0.357, 0.643, 0.0, 0.357, 0.0, 0.3356, 0.0, 0.6644, 0.0, 0.0, 0.6646, 0.0, 0.3354, 0.0, 0.357, 0.0, 0.643, 0.357, 1.0, 0.643, 1.0, 0.6643, 1.0, 0.3357, 1.0, 0.3333, 0.0, 0.3333, 0.0, 0.3356, 0.0, 0.357, 0.0, 0.357, 0.0])
me_plane_003.update()

# ---- objects
ob_plane = bpy.data.objects.new('Plane', me_plane_003)

# ---- transforms, parenting, visibility, modifiers, constraints
ob_plane.location = (0.0, 0.0, 0.0)
ob_plane.scale = (2.002, 2.002, 2.002)

# ---- collection membership
col_collection.objects.link(ob_plane)

# ---- scene / render settings (as saved in the file)
scene.frame_start = 1; scene.frame_end = 250; scene.frame_set(1)
scene.render.engine = 'BLENDER_EEVEE_NEXT'
scene.cycles.sampling_pattern = 'TABULATED_SOBOL'
scene.view_settings.view_transform = 'Filmic'
bpy.context.view_layer.update()

# ---- added for rendering (the .blend has no active camera and no usable light): camera, sun
cam_auto = bpy.data.cameras.new('AutoCamera')
cam_auto.lens = 50.0
cam_auto.sensor_width = 36.0
cam_auto.clip_end = 1000.0
ob_auto_camera = bpy.data.objects.new('AutoCamera', cam_auto)
scene.collection.objects.link(ob_auto_camera)
ob_auto_camera.location = (12.7002, -15.2716, 14.117)
ob_auto_camera.rotation_euler = (1.09748, -7.21219e-08, 0.694738)
scene.camera = ob_auto_camera
light_auto_sun = bpy.data.lights.new('AutoSun', 'SUN')
light_auto_sun.energy = 3.0
light_auto_sun.angle = 0.0523599
ob_auto_sun = bpy.data.objects.new('AutoSun', light_auto_sun)
scene.collection.objects.link(ob_auto_sun)
ob_auto_sun.rotation_euler = (0.872665, 0.174533, 0.523599)
bpy.context.view_layer.update()
